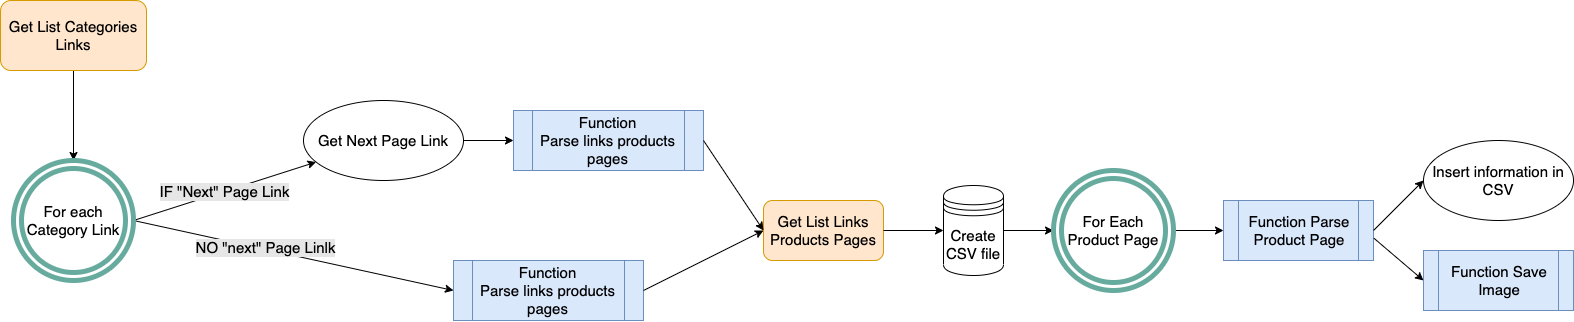

The diagram above was exported from draw.io. Its source (the exported page's mxGraphModel, read from the mxfile embedded in the PNG):
<mxGraphModel dx="1787" dy="1899" grid="1" gridSize="10" guides="1" tooltips="1" connect="1" arrows="1" fold="1" page="0" pageScale="1" pageWidth="827" pageHeight="1169" math="0" shadow="0">
  <root>
    <mxCell id="WIyWlLk6GJQsqaUBKTNV-0" />
    <mxCell id="WIyWlLk6GJQsqaUBKTNV-1" parent="WIyWlLk6GJQsqaUBKTNV-0" />
    <mxCell id="HO5eihmy-bNnUs4PNdHh-3" value="" style="edgeStyle=orthogonalEdgeStyle;rounded=0;orthogonalLoop=1;jettySize=auto;html=1;entryX=0.5;entryY=0;entryDx=0;entryDy=0;" edge="1" parent="WIyWlLk6GJQsqaUBKTNV-1" source="WIyWlLk6GJQsqaUBKTNV-3" target="HO5eihmy-bNnUs4PNdHh-38">
      <mxGeometry relative="1" as="geometry">
        <mxPoint x="414" y="150" as="targetPoint" />
      </mxGeometry>
    </mxCell>
    <mxCell id="WIyWlLk6GJQsqaUBKTNV-3" value="Get List Categories Links" style="rounded=1;whiteSpace=wrap;html=1;fontSize=15;glass=0;strokeWidth=1;shadow=0;fillColor=#ffe6cc;strokeColor=#d79b00;" parent="WIyWlLk6GJQsqaUBKTNV-1" vertex="1">
      <mxGeometry x="267" y="-40" width="146" height="70" as="geometry" />
    </mxCell>
    <mxCell id="HO5eihmy-bNnUs4PNdHh-4" value="Get Next Page Link" style="ellipse;whiteSpace=wrap;html=1;shadow=0;fontSize=15;" vertex="1" parent="WIyWlLk6GJQsqaUBKTNV-1">
      <mxGeometry x="570" y="60" width="160" height="80" as="geometry" />
    </mxCell>
    <mxCell id="HO5eihmy-bNnUs4PNdHh-7" value="Function&lt;br style=&quot;font-size: 15px;&quot;&gt;Parse links products pages" style="shape=process;whiteSpace=wrap;html=1;backgroundOutline=1;shadow=0;fillColor=#dae8fc;strokeColor=#6c8ebf;fontSize=15;" vertex="1" parent="WIyWlLk6GJQsqaUBKTNV-1">
      <mxGeometry x="780" y="70" width="190" height="60" as="geometry" />
    </mxCell>
    <mxCell id="HO5eihmy-bNnUs4PNdHh-14" value="" style="endArrow=classic;html=1;rounded=0;entryX=0;entryY=0.5;entryDx=0;entryDy=0;exitX=1;exitY=0.5;exitDx=0;exitDy=0;" edge="1" parent="WIyWlLk6GJQsqaUBKTNV-1" source="HO5eihmy-bNnUs4PNdHh-38" target="HO5eihmy-bNnUs4PNdHh-16">
      <mxGeometry width="50" height="50" relative="1" as="geometry">
        <mxPoint x="463.0639890451812" y="199.62938102755925" as="sourcePoint" />
        <mxPoint x="625.307816737243" y="253.55122307886995" as="targetPoint" />
      </mxGeometry>
    </mxCell>
    <mxCell id="HO5eihmy-bNnUs4PNdHh-22" value="NO &quot;next&quot; Page Linlk" style="edgeLabel;html=1;align=center;verticalAlign=middle;resizable=0;points=[];fontSize=15;labelBackgroundColor=#E6E6E6;" vertex="1" connectable="0" parent="HO5eihmy-bNnUs4PNdHh-14">
      <mxGeometry x="-0.1783" y="2" relative="1" as="geometry">
        <mxPoint as="offset" />
      </mxGeometry>
    </mxCell>
    <mxCell id="HO5eihmy-bNnUs4PNdHh-15" value="IF &quot;Next&quot; Page Link" style="endArrow=classic;html=1;rounded=0;exitX=1;exitY=0.5;exitDx=0;exitDy=0;fontSize=15;labelBackgroundColor=#E6E6E6;" edge="1" parent="WIyWlLk6GJQsqaUBKTNV-1" source="HO5eihmy-bNnUs4PNdHh-38" target="HO5eihmy-bNnUs4PNdHh-4">
      <mxGeometry width="50" height="50" relative="1" as="geometry">
        <mxPoint x="464" y="180" as="sourcePoint" />
        <mxPoint x="514" y="130" as="targetPoint" />
      </mxGeometry>
    </mxCell>
    <mxCell id="HO5eihmy-bNnUs4PNdHh-16" value="Function&lt;br style=&quot;font-size: 15px;&quot;&gt;Parse links products pages" style="shape=process;whiteSpace=wrap;html=1;backgroundOutline=1;shadow=0;fillColor=#dae8fc;strokeColor=#6c8ebf;fontSize=15;" vertex="1" parent="WIyWlLk6GJQsqaUBKTNV-1">
      <mxGeometry x="720" y="220" width="190" height="60" as="geometry" />
    </mxCell>
    <mxCell id="HO5eihmy-bNnUs4PNdHh-17" value="Get List Links Products Pages" style="rounded=1;whiteSpace=wrap;html=1;fontSize=15;glass=0;strokeWidth=1;shadow=0;fillColor=#ffe6cc;strokeColor=#d79b00;" vertex="1" parent="WIyWlLk6GJQsqaUBKTNV-1">
      <mxGeometry x="1030" y="160" width="120" height="60" as="geometry" />
    </mxCell>
    <mxCell id="HO5eihmy-bNnUs4PNdHh-18" value="" style="endArrow=classic;html=1;rounded=0;entryX=0;entryY=0.5;entryDx=0;entryDy=0;exitX=1;exitY=0.5;exitDx=0;exitDy=0;" edge="1" parent="WIyWlLk6GJQsqaUBKTNV-1" source="HO5eihmy-bNnUs4PNdHh-16" target="HO5eihmy-bNnUs4PNdHh-17">
      <mxGeometry width="50" height="50" relative="1" as="geometry">
        <mxPoint x="790" y="250" as="sourcePoint" />
        <mxPoint x="840" y="200" as="targetPoint" />
      </mxGeometry>
    </mxCell>
    <mxCell id="HO5eihmy-bNnUs4PNdHh-19" value="" style="endArrow=classic;html=1;rounded=0;exitX=1;exitY=0.5;exitDx=0;exitDy=0;entryX=0;entryY=0.5;entryDx=0;entryDy=0;" edge="1" parent="WIyWlLk6GJQsqaUBKTNV-1" source="HO5eihmy-bNnUs4PNdHh-4" target="HO5eihmy-bNnUs4PNdHh-7">
      <mxGeometry width="50" height="50" relative="1" as="geometry">
        <mxPoint x="700" y="140" as="sourcePoint" />
        <mxPoint x="750" y="90" as="targetPoint" />
      </mxGeometry>
    </mxCell>
    <mxCell id="HO5eihmy-bNnUs4PNdHh-24" value="" style="endArrow=classic;html=1;rounded=0;exitX=1;exitY=0.5;exitDx=0;exitDy=0;entryX=0;entryY=0.5;entryDx=0;entryDy=0;" edge="1" parent="WIyWlLk6GJQsqaUBKTNV-1" source="HO5eihmy-bNnUs4PNdHh-7" target="HO5eihmy-bNnUs4PNdHh-17">
      <mxGeometry width="50" height="50" relative="1" as="geometry">
        <mxPoint x="990" y="130" as="sourcePoint" />
        <mxPoint x="1140" y="210" as="targetPoint" />
      </mxGeometry>
    </mxCell>
    <mxCell id="HO5eihmy-bNnUs4PNdHh-25" value="Create CSV file" style="shape=datastore;whiteSpace=wrap;html=1;shadow=0;fontSize=15;" vertex="1" parent="WIyWlLk6GJQsqaUBKTNV-1">
      <mxGeometry x="1210" y="145" width="60" height="90" as="geometry" />
    </mxCell>
    <mxCell id="HO5eihmy-bNnUs4PNdHh-26" value="" style="endArrow=classic;html=1;rounded=0;entryX=0;entryY=0.5;entryDx=0;entryDy=0;exitX=1;exitY=0.5;exitDx=0;exitDy=0;" edge="1" parent="WIyWlLk6GJQsqaUBKTNV-1" source="HO5eihmy-bNnUs4PNdHh-17" target="HO5eihmy-bNnUs4PNdHh-25">
      <mxGeometry width="50" height="50" relative="1" as="geometry">
        <mxPoint x="1210" y="220" as="sourcePoint" />
        <mxPoint x="1260" y="170" as="targetPoint" />
      </mxGeometry>
    </mxCell>
    <mxCell id="HO5eihmy-bNnUs4PNdHh-28" value="" style="endArrow=classic;html=1;rounded=0;entryX=0;entryY=0.5;entryDx=0;entryDy=0;exitX=1;exitY=0.5;exitDx=0;exitDy=0;" edge="1" parent="WIyWlLk6GJQsqaUBKTNV-1" source="HO5eihmy-bNnUs4PNdHh-25" target="HO5eihmy-bNnUs4PNdHh-39">
      <mxGeometry width="50" height="50" relative="1" as="geometry">
        <mxPoint x="1270" y="200" as="sourcePoint" />
        <mxPoint x="1339.9999999999995" y="190" as="targetPoint" />
      </mxGeometry>
    </mxCell>
    <mxCell id="HO5eihmy-bNnUs4PNdHh-29" value="Function Parse Product Page" style="shape=process;whiteSpace=wrap;html=1;backgroundOutline=1;shadow=0;fillColor=#dae8fc;strokeColor=#6c8ebf;fontSize=15;" vertex="1" parent="WIyWlLk6GJQsqaUBKTNV-1">
      <mxGeometry x="1490" y="160" width="150" height="60" as="geometry" />
    </mxCell>
    <mxCell id="HO5eihmy-bNnUs4PNdHh-30" value="" style="endArrow=classic;html=1;rounded=0;exitX=1;exitY=0.5;exitDx=0;exitDy=0;entryX=0;entryY=0.5;entryDx=0;entryDy=0;" edge="1" parent="WIyWlLk6GJQsqaUBKTNV-1" source="HO5eihmy-bNnUs4PNdHh-39" target="HO5eihmy-bNnUs4PNdHh-29">
      <mxGeometry width="50" height="50" relative="1" as="geometry">
        <mxPoint x="1419.9999999999995" y="190" as="sourcePoint" />
        <mxPoint x="1470" y="170" as="targetPoint" />
      </mxGeometry>
    </mxCell>
    <mxCell id="HO5eihmy-bNnUs4PNdHh-31" value="Insert information in CSV" style="ellipse;whiteSpace=wrap;html=1;shadow=0;fontSize=15;" vertex="1" parent="WIyWlLk6GJQsqaUBKTNV-1">
      <mxGeometry x="1690" y="100" width="150" height="80" as="geometry" />
    </mxCell>
    <mxCell id="HO5eihmy-bNnUs4PNdHh-33" value="Function Save Image" style="shape=process;whiteSpace=wrap;html=1;backgroundOutline=1;shadow=0;fillColor=#dae8fc;strokeColor=#6c8ebf;fontSize=15;" vertex="1" parent="WIyWlLk6GJQsqaUBKTNV-1">
      <mxGeometry x="1690" y="210" width="150" height="60" as="geometry" />
    </mxCell>
    <mxCell id="HO5eihmy-bNnUs4PNdHh-34" value="" style="endArrow=classic;html=1;rounded=0;exitX=1;exitY=0.5;exitDx=0;exitDy=0;entryX=0;entryY=0.5;entryDx=0;entryDy=0;" edge="1" parent="WIyWlLk6GJQsqaUBKTNV-1" source="HO5eihmy-bNnUs4PNdHh-29" target="HO5eihmy-bNnUs4PNdHh-31">
      <mxGeometry width="50" height="50" relative="1" as="geometry">
        <mxPoint x="1630" y="210" as="sourcePoint" />
        <mxPoint x="1680" y="160" as="targetPoint" />
      </mxGeometry>
    </mxCell>
    <mxCell id="HO5eihmy-bNnUs4PNdHh-35" value="" style="endArrow=classic;html=1;rounded=0;exitX=1.003;exitY=0.629;exitDx=0;exitDy=0;exitPerimeter=0;entryX=0;entryY=0.5;entryDx=0;entryDy=0;" edge="1" parent="WIyWlLk6GJQsqaUBKTNV-1" source="HO5eihmy-bNnUs4PNdHh-29" target="HO5eihmy-bNnUs4PNdHh-33">
      <mxGeometry width="50" height="50" relative="1" as="geometry">
        <mxPoint x="1630" y="260" as="sourcePoint" />
        <mxPoint x="1680" y="210" as="targetPoint" />
      </mxGeometry>
    </mxCell>
    <mxCell id="HO5eihmy-bNnUs4PNdHh-38" value="&lt;span style=&quot;font-size: 15px;&quot;&gt;For each Category Link&lt;/span&gt;" style="ellipse;shape=doubleEllipse;whiteSpace=wrap;html=1;aspect=fixed;shadow=0;strokeWidth=5;strokeColor=#67AB9F;fontSize=15;" vertex="1" parent="WIyWlLk6GJQsqaUBKTNV-1">
      <mxGeometry x="280" y="120" width="120" height="120" as="geometry" />
    </mxCell>
    <mxCell id="HO5eihmy-bNnUs4PNdHh-39" value="For Each Product Page" style="ellipse;shape=doubleEllipse;whiteSpace=wrap;html=1;aspect=fixed;shadow=0;strokeColor=#67AB9F;strokeWidth=5;fontSize=15;" vertex="1" parent="WIyWlLk6GJQsqaUBKTNV-1">
      <mxGeometry x="1320" y="130" width="120" height="120" as="geometry" />
    </mxCell>
  </root>
</mxGraphModel>